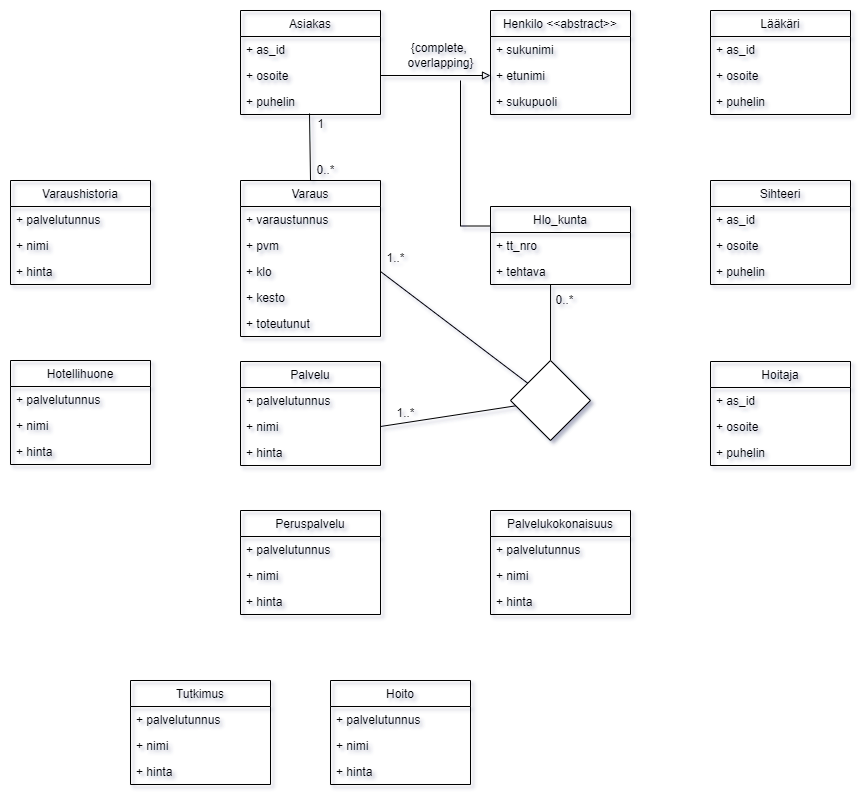

The diagram above was exported from draw.io. Its source (the exported page's mxGraphModel, read from the mxfile embedded in the PNG):
<mxGraphModel dx="1929" dy="658" grid="1" gridSize="10" guides="1" tooltips="1" connect="1" arrows="1" fold="1" page="1" pageScale="1" pageWidth="827" pageHeight="1169" math="0" shadow="0">
  <root>
    <mxCell id="0" />
    <mxCell id="1" parent="0" />
    <mxCell id="3zoi0_4aslng4l2pp5TD-1" value="Asiakas" style="swimlane;fontStyle=0;childLayout=stackLayout;horizontal=1;startSize=26;fillColor=none;horizontalStack=0;resizeParent=1;resizeParentMax=0;resizeLast=0;collapsible=1;marginBottom=0;" parent="1" vertex="1">
      <mxGeometry x="90" y="130" width="140" height="104" as="geometry" />
    </mxCell>
    <mxCell id="3zoi0_4aslng4l2pp5TD-2" value="+ as_id" style="text;strokeColor=none;fillColor=none;align=left;verticalAlign=top;spacingLeft=4;spacingRight=4;overflow=hidden;rotatable=0;points=[[0,0.5],[1,0.5]];portConstraint=eastwest;" parent="3zoi0_4aslng4l2pp5TD-1" vertex="1">
      <mxGeometry y="26" width="140" height="26" as="geometry" />
    </mxCell>
    <mxCell id="3zoi0_4aslng4l2pp5TD-3" value="+ osoite" style="text;strokeColor=none;fillColor=none;align=left;verticalAlign=top;spacingLeft=4;spacingRight=4;overflow=hidden;rotatable=0;points=[[0,0.5],[1,0.5]];portConstraint=eastwest;" parent="3zoi0_4aslng4l2pp5TD-1" vertex="1">
      <mxGeometry y="52" width="140" height="26" as="geometry" />
    </mxCell>
    <mxCell id="3zoi0_4aslng4l2pp5TD-4" value="+ puhelin" style="text;strokeColor=none;fillColor=none;align=left;verticalAlign=top;spacingLeft=4;spacingRight=4;overflow=hidden;rotatable=0;points=[[0,0.5],[1,0.5]];portConstraint=eastwest;" parent="3zoi0_4aslng4l2pp5TD-1" vertex="1">
      <mxGeometry y="78" width="140" height="26" as="geometry" />
    </mxCell>
    <mxCell id="3zoi0_4aslng4l2pp5TD-6" value="Henkilo &lt;&lt;abstract&gt;&gt;" style="swimlane;fontStyle=0;childLayout=stackLayout;horizontal=1;startSize=26;fillColor=none;horizontalStack=0;resizeParent=1;resizeParentMax=0;resizeLast=0;collapsible=1;marginBottom=0;" parent="1" vertex="1">
      <mxGeometry x="340" y="130" width="140" height="104" as="geometry" />
    </mxCell>
    <mxCell id="3zoi0_4aslng4l2pp5TD-7" value="+ sukunimi" style="text;strokeColor=none;fillColor=none;align=left;verticalAlign=top;spacingLeft=4;spacingRight=4;overflow=hidden;rotatable=0;points=[[0,0.5],[1,0.5]];portConstraint=eastwest;" parent="3zoi0_4aslng4l2pp5TD-6" vertex="1">
      <mxGeometry y="26" width="140" height="26" as="geometry" />
    </mxCell>
    <mxCell id="3zoi0_4aslng4l2pp5TD-8" value="+ etunimi" style="text;strokeColor=none;fillColor=none;align=left;verticalAlign=top;spacingLeft=4;spacingRight=4;overflow=hidden;rotatable=0;points=[[0,0.5],[1,0.5]];portConstraint=eastwest;" parent="3zoi0_4aslng4l2pp5TD-6" vertex="1">
      <mxGeometry y="52" width="140" height="26" as="geometry" />
    </mxCell>
    <mxCell id="3zoi0_4aslng4l2pp5TD-9" value="+ sukupuoli" style="text;strokeColor=none;fillColor=none;align=left;verticalAlign=top;spacingLeft=4;spacingRight=4;overflow=hidden;rotatable=0;points=[[0,0.5],[1,0.5]];portConstraint=eastwest;" parent="3zoi0_4aslng4l2pp5TD-6" vertex="1">
      <mxGeometry y="78" width="140" height="26" as="geometry" />
    </mxCell>
    <mxCell id="3zoi0_4aslng4l2pp5TD-10" value="Palvelu" style="swimlane;fontStyle=0;childLayout=stackLayout;horizontal=1;startSize=26;fillColor=none;horizontalStack=0;resizeParent=1;resizeParentMax=0;resizeLast=0;collapsible=1;marginBottom=0;" parent="1" vertex="1">
      <mxGeometry x="90" y="481" width="140" height="104" as="geometry" />
    </mxCell>
    <mxCell id="3zoi0_4aslng4l2pp5TD-11" value="+ palvelutunnus" style="text;strokeColor=none;fillColor=none;align=left;verticalAlign=top;spacingLeft=4;spacingRight=4;overflow=hidden;rotatable=0;points=[[0,0.5],[1,0.5]];portConstraint=eastwest;" parent="3zoi0_4aslng4l2pp5TD-10" vertex="1">
      <mxGeometry y="26" width="140" height="26" as="geometry" />
    </mxCell>
    <mxCell id="3zoi0_4aslng4l2pp5TD-12" value="+ nimi" style="text;strokeColor=none;fillColor=none;align=left;verticalAlign=top;spacingLeft=4;spacingRight=4;overflow=hidden;rotatable=0;points=[[0,0.5],[1,0.5]];portConstraint=eastwest;" parent="3zoi0_4aslng4l2pp5TD-10" vertex="1">
      <mxGeometry y="52" width="140" height="26" as="geometry" />
    </mxCell>
    <mxCell id="3zoi0_4aslng4l2pp5TD-13" value="+ hinta" style="text;strokeColor=none;fillColor=none;align=left;verticalAlign=top;spacingLeft=4;spacingRight=4;overflow=hidden;rotatable=0;points=[[0,0.5],[1,0.5]];portConstraint=eastwest;" parent="3zoi0_4aslng4l2pp5TD-10" vertex="1">
      <mxGeometry y="78" width="140" height="26" as="geometry" />
    </mxCell>
    <mxCell id="3zoi0_4aslng4l2pp5TD-29" style="edgeStyle=none;rounded=0;orthogonalLoop=1;jettySize=auto;html=1;exitX=0.5;exitY=0;exitDx=0;exitDy=0;entryX=0.493;entryY=0.962;entryDx=0;entryDy=0;entryPerimeter=0;endArrow=none;endFill=0;" parent="1" source="3zoi0_4aslng4l2pp5TD-14" target="3zoi0_4aslng4l2pp5TD-4" edge="1">
      <mxGeometry relative="1" as="geometry" />
    </mxCell>
    <mxCell id="3zoi0_4aslng4l2pp5TD-14" value="Varaus" style="swimlane;fontStyle=0;childLayout=stackLayout;horizontal=1;startSize=26;fillColor=none;horizontalStack=0;resizeParent=1;resizeParentMax=0;resizeLast=0;collapsible=1;marginBottom=0;" parent="1" vertex="1">
      <mxGeometry x="90" y="300" width="140" height="156" as="geometry" />
    </mxCell>
    <mxCell id="3zoi0_4aslng4l2pp5TD-15" value="+ varaustunnus" style="text;strokeColor=none;fillColor=none;align=left;verticalAlign=top;spacingLeft=4;spacingRight=4;overflow=hidden;rotatable=0;points=[[0,0.5],[1,0.5]];portConstraint=eastwest;" parent="3zoi0_4aslng4l2pp5TD-14" vertex="1">
      <mxGeometry y="26" width="140" height="26" as="geometry" />
    </mxCell>
    <mxCell id="3zoi0_4aslng4l2pp5TD-16" value="+ pvm" style="text;strokeColor=none;fillColor=none;align=left;verticalAlign=top;spacingLeft=4;spacingRight=4;overflow=hidden;rotatable=0;points=[[0,0.5],[1,0.5]];portConstraint=eastwest;" parent="3zoi0_4aslng4l2pp5TD-14" vertex="1">
      <mxGeometry y="52" width="140" height="26" as="geometry" />
    </mxCell>
    <mxCell id="3zoi0_4aslng4l2pp5TD-17" value="+ klo" style="text;strokeColor=none;fillColor=none;align=left;verticalAlign=top;spacingLeft=4;spacingRight=4;overflow=hidden;rotatable=0;points=[[0,0.5],[1,0.5]];portConstraint=eastwest;" parent="3zoi0_4aslng4l2pp5TD-14" vertex="1">
      <mxGeometry y="78" width="140" height="26" as="geometry" />
    </mxCell>
    <mxCell id="3zoi0_4aslng4l2pp5TD-19" value="+ kesto" style="text;strokeColor=none;fillColor=none;align=left;verticalAlign=top;spacingLeft=4;spacingRight=4;overflow=hidden;rotatable=0;points=[[0,0.5],[1,0.5]];portConstraint=eastwest;" parent="3zoi0_4aslng4l2pp5TD-14" vertex="1">
      <mxGeometry y="104" width="140" height="26" as="geometry" />
    </mxCell>
    <mxCell id="3zoi0_4aslng4l2pp5TD-18" value="+ toteutunut" style="text;strokeColor=none;fillColor=none;align=left;verticalAlign=top;spacingLeft=4;spacingRight=4;overflow=hidden;rotatable=0;points=[[0,0.5],[1,0.5]];portConstraint=eastwest;" parent="3zoi0_4aslng4l2pp5TD-14" vertex="1">
      <mxGeometry y="130" width="140" height="26" as="geometry" />
    </mxCell>
    <mxCell id="3zoi0_4aslng4l2pp5TD-31" style="edgeStyle=orthogonalEdgeStyle;rounded=0;orthogonalLoop=1;jettySize=auto;html=1;exitX=0;exitY=0.25;exitDx=0;exitDy=0;endArrow=none;endFill=0;" parent="1" source="3zoi0_4aslng4l2pp5TD-20" edge="1">
      <mxGeometry relative="1" as="geometry">
        <mxPoint x="310" y="200" as="targetPoint" />
      </mxGeometry>
    </mxCell>
    <mxCell id="3zoi0_4aslng4l2pp5TD-20" value="Hlo_kunta" style="swimlane;fontStyle=0;childLayout=stackLayout;horizontal=1;startSize=26;fillColor=none;horizontalStack=0;resizeParent=1;resizeParentMax=0;resizeLast=0;collapsible=1;marginBottom=0;" parent="1" vertex="1">
      <mxGeometry x="340" y="326" width="140" height="78" as="geometry" />
    </mxCell>
    <mxCell id="3zoi0_4aslng4l2pp5TD-21" value="+ tt_nro" style="text;strokeColor=none;fillColor=none;align=left;verticalAlign=top;spacingLeft=4;spacingRight=4;overflow=hidden;rotatable=0;points=[[0,0.5],[1,0.5]];portConstraint=eastwest;" parent="3zoi0_4aslng4l2pp5TD-20" vertex="1">
      <mxGeometry y="26" width="140" height="26" as="geometry" />
    </mxCell>
    <mxCell id="3zoi0_4aslng4l2pp5TD-22" value="+ tehtava" style="text;strokeColor=none;fillColor=none;align=left;verticalAlign=top;spacingLeft=4;spacingRight=4;overflow=hidden;rotatable=0;points=[[0,0.5],[1,0.5]];portConstraint=eastwest;" parent="3zoi0_4aslng4l2pp5TD-20" vertex="1">
      <mxGeometry y="52" width="140" height="26" as="geometry" />
    </mxCell>
    <mxCell id="3zoi0_4aslng4l2pp5TD-28" style="edgeStyle=none;rounded=0;orthogonalLoop=1;jettySize=auto;html=1;exitX=0.5;exitY=0;exitDx=0;exitDy=0;entryX=0.429;entryY=1;entryDx=0;entryDy=0;entryPerimeter=0;endArrow=none;endFill=0;" parent="1" source="3zoi0_4aslng4l2pp5TD-24" target="3zoi0_4aslng4l2pp5TD-22" edge="1">
      <mxGeometry relative="1" as="geometry" />
    </mxCell>
    <mxCell id="3zoi0_4aslng4l2pp5TD-24" value="" style="rhombus;whiteSpace=wrap;html=1;" parent="1" vertex="1">
      <mxGeometry x="360" y="480" width="80" height="80" as="geometry" />
    </mxCell>
    <mxCell id="3zoi0_4aslng4l2pp5TD-25" style="edgeStyle=none;rounded=0;orthogonalLoop=1;jettySize=auto;html=1;exitX=1;exitY=0.5;exitDx=0;exitDy=0;endArrow=none;endFill=0;" parent="1" source="3zoi0_4aslng4l2pp5TD-12" target="3zoi0_4aslng4l2pp5TD-24" edge="1">
      <mxGeometry relative="1" as="geometry" />
    </mxCell>
    <mxCell id="3zoi0_4aslng4l2pp5TD-26" style="edgeStyle=none;rounded=0;orthogonalLoop=1;jettySize=auto;html=1;exitX=1;exitY=0.5;exitDx=0;exitDy=0;endArrow=none;endFill=0;" parent="1" source="3zoi0_4aslng4l2pp5TD-17" target="3zoi0_4aslng4l2pp5TD-24" edge="1">
      <mxGeometry relative="1" as="geometry" />
    </mxCell>
    <mxCell id="3zoi0_4aslng4l2pp5TD-30" style="edgeStyle=none;rounded=0;orthogonalLoop=1;jettySize=auto;html=1;exitX=1;exitY=0.5;exitDx=0;exitDy=0;entryX=0;entryY=0.5;entryDx=0;entryDy=0;endArrow=block;endFill=0;" parent="1" source="3zoi0_4aslng4l2pp5TD-3" target="3zoi0_4aslng4l2pp5TD-8" edge="1">
      <mxGeometry relative="1" as="geometry" />
    </mxCell>
    <mxCell id="3zoi0_4aslng4l2pp5TD-32" value="{complete, &lt;br&gt;overlapping}" style="text;html=1;align=center;verticalAlign=middle;resizable=0;points=[];autosize=1;strokeColor=none;fillColor=none;" parent="1" vertex="1">
      <mxGeometry x="250" y="160" width="80" height="30" as="geometry" />
    </mxCell>
    <mxCell id="3zoi0_4aslng4l2pp5TD-33" value="1" style="text;html=1;align=center;verticalAlign=middle;resizable=0;points=[];autosize=1;strokeColor=none;fillColor=none;" parent="1" vertex="1">
      <mxGeometry x="160" y="234" width="20" height="20" as="geometry" />
    </mxCell>
    <mxCell id="3zoi0_4aslng4l2pp5TD-34" value="0..*" style="text;html=1;align=center;verticalAlign=middle;resizable=0;points=[];autosize=1;strokeColor=none;fillColor=none;" parent="1" vertex="1">
      <mxGeometry x="160" y="280" width="30" height="20" as="geometry" />
    </mxCell>
    <mxCell id="3zoi0_4aslng4l2pp5TD-35" value="1..*" style="text;html=1;align=center;verticalAlign=middle;resizable=0;points=[];autosize=1;strokeColor=none;fillColor=none;" parent="1" vertex="1">
      <mxGeometry x="230" y="368" width="30" height="20" as="geometry" />
    </mxCell>
    <mxCell id="3zoi0_4aslng4l2pp5TD-36" value="1..*" style="text;html=1;align=center;verticalAlign=middle;resizable=0;points=[];autosize=1;strokeColor=none;fillColor=none;" parent="1" vertex="1">
      <mxGeometry x="240" y="523" width="30" height="20" as="geometry" />
    </mxCell>
    <mxCell id="3zoi0_4aslng4l2pp5TD-37" value="0..*" style="text;html=1;align=center;verticalAlign=middle;resizable=0;points=[];autosize=1;strokeColor=none;fillColor=none;" parent="1" vertex="1">
      <mxGeometry x="399" y="410" width="30" height="20" as="geometry" />
    </mxCell>
    <mxCell id="I6SH4s6cp0dlp9_1sHko-5" value="Sihteeri" style="swimlane;fontStyle=0;childLayout=stackLayout;horizontal=1;startSize=26;fillColor=none;horizontalStack=0;resizeParent=1;resizeParentMax=0;resizeLast=0;collapsible=1;marginBottom=0;" vertex="1" parent="1">
      <mxGeometry x="560" y="300" width="140" height="104" as="geometry" />
    </mxCell>
    <mxCell id="I6SH4s6cp0dlp9_1sHko-6" value="+ as_id" style="text;strokeColor=none;fillColor=none;align=left;verticalAlign=top;spacingLeft=4;spacingRight=4;overflow=hidden;rotatable=0;points=[[0,0.5],[1,0.5]];portConstraint=eastwest;" vertex="1" parent="I6SH4s6cp0dlp9_1sHko-5">
      <mxGeometry y="26" width="140" height="26" as="geometry" />
    </mxCell>
    <mxCell id="I6SH4s6cp0dlp9_1sHko-7" value="+ osoite" style="text;strokeColor=none;fillColor=none;align=left;verticalAlign=top;spacingLeft=4;spacingRight=4;overflow=hidden;rotatable=0;points=[[0,0.5],[1,0.5]];portConstraint=eastwest;" vertex="1" parent="I6SH4s6cp0dlp9_1sHko-5">
      <mxGeometry y="52" width="140" height="26" as="geometry" />
    </mxCell>
    <mxCell id="I6SH4s6cp0dlp9_1sHko-8" value="+ puhelin" style="text;strokeColor=none;fillColor=none;align=left;verticalAlign=top;spacingLeft=4;spacingRight=4;overflow=hidden;rotatable=0;points=[[0,0.5],[1,0.5]];portConstraint=eastwest;" vertex="1" parent="I6SH4s6cp0dlp9_1sHko-5">
      <mxGeometry y="78" width="140" height="26" as="geometry" />
    </mxCell>
    <mxCell id="I6SH4s6cp0dlp9_1sHko-9" value="Lääkäri" style="swimlane;fontStyle=0;childLayout=stackLayout;horizontal=1;startSize=26;fillColor=none;horizontalStack=0;resizeParent=1;resizeParentMax=0;resizeLast=0;collapsible=1;marginBottom=0;" vertex="1" parent="1">
      <mxGeometry x="560" y="130" width="140" height="104" as="geometry" />
    </mxCell>
    <mxCell id="I6SH4s6cp0dlp9_1sHko-10" value="+ as_id" style="text;strokeColor=none;fillColor=none;align=left;verticalAlign=top;spacingLeft=4;spacingRight=4;overflow=hidden;rotatable=0;points=[[0,0.5],[1,0.5]];portConstraint=eastwest;" vertex="1" parent="I6SH4s6cp0dlp9_1sHko-9">
      <mxGeometry y="26" width="140" height="26" as="geometry" />
    </mxCell>
    <mxCell id="I6SH4s6cp0dlp9_1sHko-11" value="+ osoite" style="text;strokeColor=none;fillColor=none;align=left;verticalAlign=top;spacingLeft=4;spacingRight=4;overflow=hidden;rotatable=0;points=[[0,0.5],[1,0.5]];portConstraint=eastwest;" vertex="1" parent="I6SH4s6cp0dlp9_1sHko-9">
      <mxGeometry y="52" width="140" height="26" as="geometry" />
    </mxCell>
    <mxCell id="I6SH4s6cp0dlp9_1sHko-12" value="+ puhelin" style="text;strokeColor=none;fillColor=none;align=left;verticalAlign=top;spacingLeft=4;spacingRight=4;overflow=hidden;rotatable=0;points=[[0,0.5],[1,0.5]];portConstraint=eastwest;" vertex="1" parent="I6SH4s6cp0dlp9_1sHko-9">
      <mxGeometry y="78" width="140" height="26" as="geometry" />
    </mxCell>
    <mxCell id="I6SH4s6cp0dlp9_1sHko-13" value="Hoitaja" style="swimlane;fontStyle=0;childLayout=stackLayout;horizontal=1;startSize=26;fillColor=none;horizontalStack=0;resizeParent=1;resizeParentMax=0;resizeLast=0;collapsible=1;marginBottom=0;" vertex="1" parent="1">
      <mxGeometry x="560" y="481" width="140" height="104" as="geometry" />
    </mxCell>
    <mxCell id="I6SH4s6cp0dlp9_1sHko-14" value="+ as_id" style="text;strokeColor=none;fillColor=none;align=left;verticalAlign=top;spacingLeft=4;spacingRight=4;overflow=hidden;rotatable=0;points=[[0,0.5],[1,0.5]];portConstraint=eastwest;" vertex="1" parent="I6SH4s6cp0dlp9_1sHko-13">
      <mxGeometry y="26" width="140" height="26" as="geometry" />
    </mxCell>
    <mxCell id="I6SH4s6cp0dlp9_1sHko-15" value="+ osoite" style="text;strokeColor=none;fillColor=none;align=left;verticalAlign=top;spacingLeft=4;spacingRight=4;overflow=hidden;rotatable=0;points=[[0,0.5],[1,0.5]];portConstraint=eastwest;" vertex="1" parent="I6SH4s6cp0dlp9_1sHko-13">
      <mxGeometry y="52" width="140" height="26" as="geometry" />
    </mxCell>
    <mxCell id="I6SH4s6cp0dlp9_1sHko-16" value="+ puhelin" style="text;strokeColor=none;fillColor=none;align=left;verticalAlign=top;spacingLeft=4;spacingRight=4;overflow=hidden;rotatable=0;points=[[0,0.5],[1,0.5]];portConstraint=eastwest;" vertex="1" parent="I6SH4s6cp0dlp9_1sHko-13">
      <mxGeometry y="78" width="140" height="26" as="geometry" />
    </mxCell>
    <mxCell id="I6SH4s6cp0dlp9_1sHko-17" value="Varaushistoria" style="swimlane;fontStyle=0;childLayout=stackLayout;horizontal=1;startSize=26;fillColor=none;horizontalStack=0;resizeParent=1;resizeParentMax=0;resizeLast=0;collapsible=1;marginBottom=0;" vertex="1" parent="1">
      <mxGeometry x="-140" y="300" width="140" height="104" as="geometry" />
    </mxCell>
    <mxCell id="I6SH4s6cp0dlp9_1sHko-18" value="+ palvelutunnus" style="text;strokeColor=none;fillColor=none;align=left;verticalAlign=top;spacingLeft=4;spacingRight=4;overflow=hidden;rotatable=0;points=[[0,0.5],[1,0.5]];portConstraint=eastwest;" vertex="1" parent="I6SH4s6cp0dlp9_1sHko-17">
      <mxGeometry y="26" width="140" height="26" as="geometry" />
    </mxCell>
    <mxCell id="I6SH4s6cp0dlp9_1sHko-19" value="+ nimi" style="text;strokeColor=none;fillColor=none;align=left;verticalAlign=top;spacingLeft=4;spacingRight=4;overflow=hidden;rotatable=0;points=[[0,0.5],[1,0.5]];portConstraint=eastwest;" vertex="1" parent="I6SH4s6cp0dlp9_1sHko-17">
      <mxGeometry y="52" width="140" height="26" as="geometry" />
    </mxCell>
    <mxCell id="I6SH4s6cp0dlp9_1sHko-20" value="+ hinta" style="text;strokeColor=none;fillColor=none;align=left;verticalAlign=top;spacingLeft=4;spacingRight=4;overflow=hidden;rotatable=0;points=[[0,0.5],[1,0.5]];portConstraint=eastwest;" vertex="1" parent="I6SH4s6cp0dlp9_1sHko-17">
      <mxGeometry y="78" width="140" height="26" as="geometry" />
    </mxCell>
    <mxCell id="I6SH4s6cp0dlp9_1sHko-21" value="Palvelukokonaisuus" style="swimlane;fontStyle=0;childLayout=stackLayout;horizontal=1;startSize=26;fillColor=none;horizontalStack=0;resizeParent=1;resizeParentMax=0;resizeLast=0;collapsible=1;marginBottom=0;" vertex="1" parent="1">
      <mxGeometry x="340" y="630" width="140" height="104" as="geometry" />
    </mxCell>
    <mxCell id="I6SH4s6cp0dlp9_1sHko-22" value="+ palvelutunnus" style="text;strokeColor=none;fillColor=none;align=left;verticalAlign=top;spacingLeft=4;spacingRight=4;overflow=hidden;rotatable=0;points=[[0,0.5],[1,0.5]];portConstraint=eastwest;" vertex="1" parent="I6SH4s6cp0dlp9_1sHko-21">
      <mxGeometry y="26" width="140" height="26" as="geometry" />
    </mxCell>
    <mxCell id="I6SH4s6cp0dlp9_1sHko-23" value="+ nimi" style="text;strokeColor=none;fillColor=none;align=left;verticalAlign=top;spacingLeft=4;spacingRight=4;overflow=hidden;rotatable=0;points=[[0,0.5],[1,0.5]];portConstraint=eastwest;" vertex="1" parent="I6SH4s6cp0dlp9_1sHko-21">
      <mxGeometry y="52" width="140" height="26" as="geometry" />
    </mxCell>
    <mxCell id="I6SH4s6cp0dlp9_1sHko-24" value="+ hinta" style="text;strokeColor=none;fillColor=none;align=left;verticalAlign=top;spacingLeft=4;spacingRight=4;overflow=hidden;rotatable=0;points=[[0,0.5],[1,0.5]];portConstraint=eastwest;" vertex="1" parent="I6SH4s6cp0dlp9_1sHko-21">
      <mxGeometry y="78" width="140" height="26" as="geometry" />
    </mxCell>
    <mxCell id="I6SH4s6cp0dlp9_1sHko-25" value="Peruspalvelu" style="swimlane;fontStyle=0;childLayout=stackLayout;horizontal=1;startSize=26;fillColor=none;horizontalStack=0;resizeParent=1;resizeParentMax=0;resizeLast=0;collapsible=1;marginBottom=0;" vertex="1" parent="1">
      <mxGeometry x="90" y="630" width="140" height="104" as="geometry" />
    </mxCell>
    <mxCell id="I6SH4s6cp0dlp9_1sHko-26" value="+ palvelutunnus" style="text;strokeColor=none;fillColor=none;align=left;verticalAlign=top;spacingLeft=4;spacingRight=4;overflow=hidden;rotatable=0;points=[[0,0.5],[1,0.5]];portConstraint=eastwest;" vertex="1" parent="I6SH4s6cp0dlp9_1sHko-25">
      <mxGeometry y="26" width="140" height="26" as="geometry" />
    </mxCell>
    <mxCell id="I6SH4s6cp0dlp9_1sHko-27" value="+ nimi" style="text;strokeColor=none;fillColor=none;align=left;verticalAlign=top;spacingLeft=4;spacingRight=4;overflow=hidden;rotatable=0;points=[[0,0.5],[1,0.5]];portConstraint=eastwest;" vertex="1" parent="I6SH4s6cp0dlp9_1sHko-25">
      <mxGeometry y="52" width="140" height="26" as="geometry" />
    </mxCell>
    <mxCell id="I6SH4s6cp0dlp9_1sHko-28" value="+ hinta" style="text;strokeColor=none;fillColor=none;align=left;verticalAlign=top;spacingLeft=4;spacingRight=4;overflow=hidden;rotatable=0;points=[[0,0.5],[1,0.5]];portConstraint=eastwest;" vertex="1" parent="I6SH4s6cp0dlp9_1sHko-25">
      <mxGeometry y="78" width="140" height="26" as="geometry" />
    </mxCell>
    <mxCell id="I6SH4s6cp0dlp9_1sHko-29" value="Tutkimus" style="swimlane;fontStyle=0;childLayout=stackLayout;horizontal=1;startSize=26;fillColor=none;horizontalStack=0;resizeParent=1;resizeParentMax=0;resizeLast=0;collapsible=1;marginBottom=0;" vertex="1" parent="1">
      <mxGeometry x="-20" y="800" width="140" height="104" as="geometry" />
    </mxCell>
    <mxCell id="I6SH4s6cp0dlp9_1sHko-30" value="+ palvelutunnus" style="text;strokeColor=none;fillColor=none;align=left;verticalAlign=top;spacingLeft=4;spacingRight=4;overflow=hidden;rotatable=0;points=[[0,0.5],[1,0.5]];portConstraint=eastwest;" vertex="1" parent="I6SH4s6cp0dlp9_1sHko-29">
      <mxGeometry y="26" width="140" height="26" as="geometry" />
    </mxCell>
    <mxCell id="I6SH4s6cp0dlp9_1sHko-31" value="+ nimi" style="text;strokeColor=none;fillColor=none;align=left;verticalAlign=top;spacingLeft=4;spacingRight=4;overflow=hidden;rotatable=0;points=[[0,0.5],[1,0.5]];portConstraint=eastwest;" vertex="1" parent="I6SH4s6cp0dlp9_1sHko-29">
      <mxGeometry y="52" width="140" height="26" as="geometry" />
    </mxCell>
    <mxCell id="I6SH4s6cp0dlp9_1sHko-32" value="+ hinta" style="text;strokeColor=none;fillColor=none;align=left;verticalAlign=top;spacingLeft=4;spacingRight=4;overflow=hidden;rotatable=0;points=[[0,0.5],[1,0.5]];portConstraint=eastwest;" vertex="1" parent="I6SH4s6cp0dlp9_1sHko-29">
      <mxGeometry y="78" width="140" height="26" as="geometry" />
    </mxCell>
    <mxCell id="I6SH4s6cp0dlp9_1sHko-33" value="Hoito" style="swimlane;fontStyle=0;childLayout=stackLayout;horizontal=1;startSize=26;fillColor=none;horizontalStack=0;resizeParent=1;resizeParentMax=0;resizeLast=0;collapsible=1;marginBottom=0;" vertex="1" parent="1">
      <mxGeometry x="180" y="800" width="140" height="104" as="geometry" />
    </mxCell>
    <mxCell id="I6SH4s6cp0dlp9_1sHko-34" value="+ palvelutunnus" style="text;strokeColor=none;fillColor=none;align=left;verticalAlign=top;spacingLeft=4;spacingRight=4;overflow=hidden;rotatable=0;points=[[0,0.5],[1,0.5]];portConstraint=eastwest;" vertex="1" parent="I6SH4s6cp0dlp9_1sHko-33">
      <mxGeometry y="26" width="140" height="26" as="geometry" />
    </mxCell>
    <mxCell id="I6SH4s6cp0dlp9_1sHko-35" value="+ nimi" style="text;strokeColor=none;fillColor=none;align=left;verticalAlign=top;spacingLeft=4;spacingRight=4;overflow=hidden;rotatable=0;points=[[0,0.5],[1,0.5]];portConstraint=eastwest;" vertex="1" parent="I6SH4s6cp0dlp9_1sHko-33">
      <mxGeometry y="52" width="140" height="26" as="geometry" />
    </mxCell>
    <mxCell id="I6SH4s6cp0dlp9_1sHko-36" value="+ hinta" style="text;strokeColor=none;fillColor=none;align=left;verticalAlign=top;spacingLeft=4;spacingRight=4;overflow=hidden;rotatable=0;points=[[0,0.5],[1,0.5]];portConstraint=eastwest;" vertex="1" parent="I6SH4s6cp0dlp9_1sHko-33">
      <mxGeometry y="78" width="140" height="26" as="geometry" />
    </mxCell>
    <mxCell id="I6SH4s6cp0dlp9_1sHko-37" value="Hotellihuone" style="swimlane;fontStyle=0;childLayout=stackLayout;horizontal=1;startSize=26;fillColor=none;horizontalStack=0;resizeParent=1;resizeParentMax=0;resizeLast=0;collapsible=1;marginBottom=0;" vertex="1" parent="1">
      <mxGeometry x="-140" y="480" width="140" height="104" as="geometry" />
    </mxCell>
    <mxCell id="I6SH4s6cp0dlp9_1sHko-38" value="+ palvelutunnus" style="text;strokeColor=none;fillColor=none;align=left;verticalAlign=top;spacingLeft=4;spacingRight=4;overflow=hidden;rotatable=0;points=[[0,0.5],[1,0.5]];portConstraint=eastwest;" vertex="1" parent="I6SH4s6cp0dlp9_1sHko-37">
      <mxGeometry y="26" width="140" height="26" as="geometry" />
    </mxCell>
    <mxCell id="I6SH4s6cp0dlp9_1sHko-39" value="+ nimi" style="text;strokeColor=none;fillColor=none;align=left;verticalAlign=top;spacingLeft=4;spacingRight=4;overflow=hidden;rotatable=0;points=[[0,0.5],[1,0.5]];portConstraint=eastwest;" vertex="1" parent="I6SH4s6cp0dlp9_1sHko-37">
      <mxGeometry y="52" width="140" height="26" as="geometry" />
    </mxCell>
    <mxCell id="I6SH4s6cp0dlp9_1sHko-40" value="+ hinta" style="text;strokeColor=none;fillColor=none;align=left;verticalAlign=top;spacingLeft=4;spacingRight=4;overflow=hidden;rotatable=0;points=[[0,0.5],[1,0.5]];portConstraint=eastwest;" vertex="1" parent="I6SH4s6cp0dlp9_1sHko-37">
      <mxGeometry y="78" width="140" height="26" as="geometry" />
    </mxCell>
  </root>
</mxGraphModel>